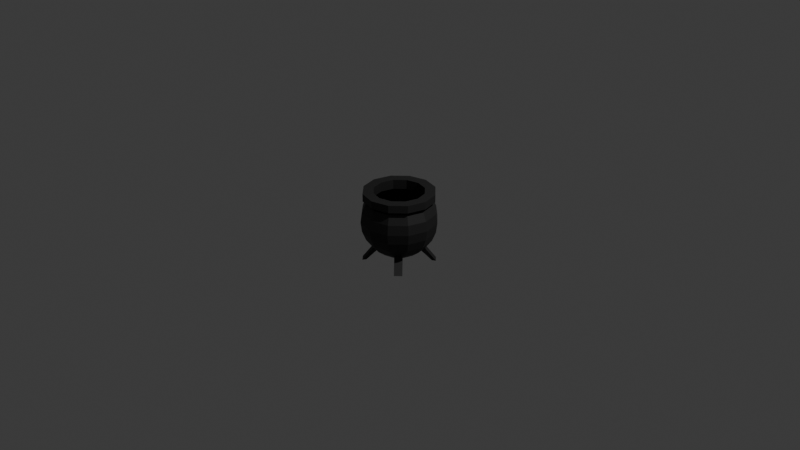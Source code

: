 # Source: cauldron.blend  (saved by Blender 5.1.30; exported with 4.5.12 LTS)
import bpy
from mathutils import Matrix  # noqa: F401  (used for matrix-valued properties, if any)

bpy.ops.wm.read_factory_settings(use_empty=True)
scene = bpy.context.scene
scene.name = 'Scene'

# ---- collections
col_collection = bpy.data.collections.new('Collection'); scene.collection.children.link(col_collection)

# ---- materials (node trees are filled in below, after node groups)
mat_material_001 = bpy.data.materials.new('Material.001')

# ---- material node trees
mat_material_001.use_nodes = True; mat_material_001.node_tree.nodes.clear()
_N = mat_material_001.node_tree.nodes; _L = mat_material_001.node_tree.links
n0 = _N.new('ShaderNodeBsdfPrincipled'); n0.name = 'Principled BSDF'; n0.location = (-200, 100)
n0.inputs[0].default_value = (0.05127, 0.05127, 0.05127, 1.0)
n0.inputs[1].default_value = 0.7768
n0.inputs[2].default_value = 0.6696
n1 = _N.new('ShaderNodeOutputMaterial'); n1.name = 'Material Output'; n1.location = (200, 100)
_L.new(n0.outputs[0], n1.inputs[0])
n1.is_active_output = True

# ---- world
world_world = bpy.data.worlds.new('World'); scene.world = world_world
world_world.use_nodes = True; world_world.node_tree.nodes.clear()
_N = world_world.node_tree.nodes; _L = world_world.node_tree.links
n0 = _N.new('ShaderNodeOutputWorld'); n0.name = 'World Output'; n0.location = (200, 100)
n1 = _N.new('ShaderNodeBackground'); n1.name = 'Background'; n1.location = (-200, 100)
n1.inputs[0].default_value = (0.05088, 0.05088, 0.05088, 1.0)
_L.new(n1.outputs[0], n0.inputs[0])
n0.is_active_output = True
world_world.color = (0.05088, 0.05088, 0.05088)
world_world.sun_shadow_jitter_overblur = 0.0

# ---- cameras
cam_camera = bpy.data.cameras.new('Camera')
cam_camera.clip_end = 100.0
cam_camera.ortho_scale = 7.314

# ---- lights
light_light = bpy.data.lights.new('Light', 'POINT')
light_light.energy = 1000.0
light_light.shadow_soft_size = 0.1

# ---- meshes
me_sphere = bpy.data.meshes.new('Sphere')
me_sphere.from_pydata([(3.725e-08, 0.2828, 0.3152), (0.0, 0.3464, 0.2), (0.0, 0.3864, 0.1035), (0.0, 0.4, 0.0), (0.0, 0.3864, -0.1035), (0.0, 0.3464, -0.2), (0.0, 0.1035, -0.3864), (0.0, 0.0, -0.4), (-0.1414, 0.2449, 0.3152), (0.1414, 0.2449, 0.2341), (0.1732, 0.3, 0.2), (0.1932, 0.3346, 0.1035), (0.2, 0.3464, 0.0), (0.1932, 0.3346, -0.1035), (0.1732, 0.3, -0.2), (0.1494, 0.2093, -0.2984), (0.1282, 0.1727, -0.3309), (0.05176, 0.08966, -0.3864), (-0.2449, 0.1414, 0.3152), (0.2449, 0.1414, 0.2341), (0.3, 0.1732, 0.2), (0.3346, 0.1932, 0.1035), (0.3464, 0.2, 0.0), (0.3346, 0.1932, -0.1035), (0.3, 0.1732, -0.2), (0.2093, 0.1494, -0.2984), (0.1727, 0.1282, -0.3309), (0.08966, 0.05176, -0.3864), (-0.2828, 3.725e-08, 0.3152), (0.2828, -1.49e-08, 0.2341), (0.3464, -1.49e-08, 0.2), (0.3864, 0.0, 0.1035), (0.4, -1.49e-08, 0.0), (0.3864, 0.0, -0.1035), (0.3464, -1.49e-08, -0.2), (0.2828, -1.49e-08, -0.2828), (0.2, -7.451e-09, -0.3464), (0.1035, -3.725e-09, -0.3864), (-0.2449, -0.1414, 0.3152), (0.2449, -0.1414, 0.2341), (0.3, -0.1732, 0.2), (0.3346, -0.1932, 0.1035), (0.3464, -0.2, 0.0), (0.3346, -0.1932, -0.1035), (0.3, -0.1732, -0.2), (0.2093, -0.1494, -0.2984), (0.1727, -0.1282, -0.3309), (0.08966, -0.05176, -0.3864), (-0.1414, -0.2449, 0.3152), (0.1414, -0.2449, 0.2341), (0.1732, -0.3, 0.2), (0.1932, -0.3346, 0.1035), (0.2, -0.3464, 0.0), (0.1932, -0.3346, -0.1035), (0.1732, -0.3, -0.2), (0.1494, -0.2093, -0.2984), (0.1282, -0.1727, -0.3309), (0.05176, -0.08966, -0.3864), (-2.98e-08, -0.2828, 0.3152), (-2.98e-08, -0.2828, 0.2341), (-2.98e-08, -0.3464, 0.2), (0.0, -0.3864, 0.1035), (-2.98e-08, -0.4, 0.0), (0.0, -0.3864, -0.1035), (-2.98e-08, -0.3464, -0.2), (-2.98e-08, -0.2828, -0.2828), (-1.49e-08, -0.2, -0.3464), (-3.725e-09, -0.1035, -0.3864), (0.1414, -0.2449, 0.3152), (-0.1414, -0.2449, 0.2341), (-0.1732, -0.3, 0.2), (-0.1932, -0.3346, 0.1035), (-0.2, -0.3464, 0.0), (-0.1932, -0.3346, -0.1035), (-0.1732, -0.3, -0.2), (-0.1494, -0.2093, -0.2984), (-0.1282, -0.1727, -0.3309), (-0.05176, -0.08966, -0.3864), (0.2449, -0.1414, 0.3152), (-0.2449, -0.1414, 0.2341), (-0.3, -0.1732, 0.2), (-0.3346, -0.1932, 0.1035), (-0.3464, -0.2, 0.0), (-0.3346, -0.1932, -0.1035), (-0.3, -0.1732, -0.2), (-0.2093, -0.1494, -0.2984), (-0.1727, -0.1282, -0.3309), (-0.08966, -0.05176, -0.3864), (0.2828, -1.49e-08, 0.3152), (-0.2828, 3.725e-08, 0.2341), (-0.3464, 4.47e-08, 0.2), (-0.3864, 0.0, 0.1035), (-0.4, 4.47e-08, 0.0), (-0.3864, 0.0, -0.1035), (-0.3464, 4.47e-08, -0.2), (-0.2828, 3.725e-08, -0.2828), (-0.2, 2.235e-08, -0.3464), (-0.1035, 7.451e-09, -0.3864), (0.2449, 0.1414, 0.3152), (-0.2449, 0.1414, 0.2341), (-0.3, 0.1732, 0.2), (-0.3346, 0.1932, 0.1035), (-0.3464, 0.2, 0.0), (-0.3346, 0.1932, -0.1035), (-0.3, 0.1732, -0.2), (-0.2093, 0.1494, -0.2984), (-0.1727, 0.1282, -0.3309), (-0.08966, 0.05176, -0.3864), (0.1414, 0.2449, 0.3152), (-0.1414, 0.2449, 0.2341), (-0.1732, 0.3, 0.2), (-0.1932, 0.3346, 0.1035), (-0.2, 0.3464, 0.0), (-0.1932, 0.3346, -0.1035), (-0.1732, 0.3, -0.2), (-0.1494, 0.2093, -0.2984), (-0.1282, 0.1727, -0.3309), (-0.05176, 0.08966, -0.3864), (3.725e-08, 0.2828, 0.2341), (3.725e-08, 0.2828, -0.2828), (2.98e-08, 0.2, -0.3464), (9.788e-10, 0.3246, 0.1846), (9.788e-10, 0.3621, 0.09421), (9.788e-10, 0.3749, -0.00281), (9.788e-10, 0.3621, -0.09983), (9.788e-10, 0.3246, -0.1902), (9.788e-10, 0.09702, -0.3649), (9.788e-10, -7.738e-11, -0.3777), (-0.1325, 0.2296, 0.3152), (0.1325, 0.2296, 0.2135), (0.1623, 0.2812, 0.1846), (0.181, 0.3136, 0.09421), (0.1874, 0.3246, -0.00281), (0.181, 0.3136, -0.09983), (0.1623, 0.2812, -0.1902), (0.1325, 0.2296, -0.2679), (0.09372, 0.1623, -0.3275), (0.04851, 0.08402, -0.3649), (0.2296, 0.1325, 0.2135), (0.2812, 0.1623, 0.1846), (0.3136, 0.181, 0.09421), (0.3246, 0.1874, -0.00281), (0.3136, 0.181, -0.09983), (0.2812, 0.1623, -0.1902), (0.2296, 0.1325, -0.2679), (0.1623, 0.09372, -0.3275), (0.08402, 0.04851, -0.3649), (-0.2651, 3.483e-08, 0.3152), (0.2651, -1.404e-08, 0.2135), (0.3246, -1.404e-08, 0.1846), (0.3621, -7.738e-11, 0.09421), (0.3749, -1.404e-08, -0.00281), (0.3621, -7.738e-11, -0.09983), (0.3246, -1.404e-08, -0.1902), (0.2651, -1.404e-08, -0.2679), (0.1874, -7.06e-09, -0.3275), (0.09702, -3.569e-09, -0.3649), (-0.2296, -0.1325, 0.3152), (0.2296, -0.1325, 0.2135), (0.2812, -0.1623, 0.1846), (0.3136, -0.181, 0.09421), (0.3246, -0.1874, -0.00281), (0.3136, -0.181, -0.09983), (0.2812, -0.1623, -0.1902), (0.2296, -0.1325, -0.2679), (0.1623, -0.09372, -0.3275), (0.08402, -0.04851, -0.3649), (0.1325, -0.2296, 0.2135), (0.1623, -0.2812, 0.1846), (0.181, -0.3136, 0.09421), (0.1874, -0.3246, -0.00281), (0.181, -0.3136, -0.09983), (0.1623, -0.2812, -0.1902), (0.1325, -0.2296, -0.2679), (0.09372, -0.1623, -0.3275), (0.04851, -0.08402, -0.3649), (-2.695e-08, -0.2651, 0.2135), (-2.695e-08, -0.3246, 0.1846), (9.788e-10, -0.3621, 0.09421), (-2.695e-08, -0.3749, -0.00281), (9.788e-10, -0.3621, -0.09983), (-2.695e-08, -0.3246, -0.1902), (-2.695e-08, -0.2651, -0.2679), (-1.299e-08, -0.1874, -0.3275), (-2.512e-09, -0.09702, -0.3649), (-0.1325, -0.2296, 0.2135), (-0.1623, -0.2812, 0.1846), (-0.181, -0.3136, 0.09421), (-0.1874, -0.3246, -0.00281), (-0.181, -0.3136, -0.09983), (-0.1623, -0.2812, -0.1902), (-0.1325, -0.2296, -0.2679), (-0.09372, -0.1623, -0.3275), (-0.04851, -0.08402, -0.3649), (-0.2296, -0.1325, 0.2135), (-0.2812, -0.1623, 0.1846), (-0.3136, -0.181, 0.09421), (-0.3246, -0.1874, -0.00281), (-0.3136, -0.181, -0.09983), (-0.2812, -0.1623, -0.1902), (-0.2296, -0.1325, -0.2679), (-0.1623, -0.09372, -0.3275), (-0.08402, -0.04851, -0.3649), (0.2651, -1.404e-08, 0.3152), (-0.2651, 3.483e-08, 0.2135), (-0.3246, 4.182e-08, 0.1846), (-0.3621, -7.738e-11, 0.09421), (-0.3749, 4.182e-08, -0.00281), (-0.3621, -7.738e-11, -0.09983), (-0.3246, 4.182e-08, -0.1902), (-0.2651, 3.483e-08, -0.2679), (-0.1874, 2.087e-08, -0.3275), (-0.09702, 6.905e-09, -0.3649), (-0.2296, 0.1325, 0.2135), (-0.2812, 0.1623, 0.1846), (-0.3136, 0.181, 0.09421), (-0.3246, 0.1874, -0.00281), (-0.3136, 0.181, -0.09983), (-0.2812, 0.1623, -0.1902), (-0.2296, 0.1325, -0.2679), (-0.1623, 0.09372, -0.3275), (-0.08402, 0.04851, -0.3649), (-0.1325, 0.2296, 0.2135), (-0.1623, 0.2812, 0.1846), (-0.181, 0.3136, 0.09421), (-0.1874, 0.3246, -0.00281), (-0.181, 0.3136, -0.09983), (-0.1623, 0.2812, -0.1902), (-0.1325, 0.2296, -0.2679), (-0.09372, 0.1623, -0.3275), (-0.04851, 0.08402, -0.3649), (3.589e-08, 0.2651, 0.2135), (3.589e-08, 0.2651, -0.2679), (2.891e-08, 0.1874, -0.3275), (3.725e-08, 0.2828, 0.3152), (-0.1414, 0.2449, 0.3152), (-0.2449, 0.1414, 0.3152), (-0.2828, 3.725e-08, 0.3152), (-0.2449, -0.1414, 0.3152), (-0.1414, -0.2449, 0.3152), (-2.98e-08, -0.2828, 0.3152), (0.1414, -0.2449, 0.3152), (0.2449, -0.1414, 0.3152), (0.2828, -1.49e-08, 0.3152), (0.2449, 0.1414, 0.3152), (0.1414, 0.2449, 0.3152), (3.543e-08, 0.2652, 0.3152), (-0.2296, 0.1326, 0.3152), (-0.1326, -0.2296, 0.3152), (-2.744e-08, -0.2652, 0.3152), (0.1326, -0.2296, 0.3152), (0.2296, -0.1326, 0.3152), (0.2296, 0.1326, 0.3152), (0.1326, 0.2296, 0.3152), (-0.2449, 0.1414, -0.2828), (-0.1732, 0.1, -0.3464), (-0.1414, 0.2449, -0.2828), (-0.1, 0.1732, -0.3464), (0.1414, 0.2449, -0.2828), (0.1, 0.1732, -0.3464), (0.2449, 0.1414, -0.2828), (0.1732, 0.1, -0.3464), (0.2449, -0.1414, -0.2828), (0.1732, -0.1, -0.3464), (0.1414, -0.2449, -0.2828), (0.1, -0.1732, -0.3464), (-0.1414, -0.2449, -0.2828), (-0.1, -0.1732, -0.3464), (-0.2449, -0.1414, -0.2828), (-0.1732, -0.1, -0.3464), (-0.2093, 0.1494, -0.2984), (-0.1727, 0.1282, -0.3309), (-0.1494, 0.2093, -0.2984), (-0.1282, 0.1727, -0.3309), (-0.2093, 0.1494, -0.2984), (-0.1727, 0.1282, -0.3309), (-0.1494, 0.2093, -0.2984), (-0.1282, 0.1727, -0.3309), (-0.2973, 0.2373, -0.455), (-0.2607, 0.2162, -0.455), (-0.2373, 0.2973, -0.455), (-0.2162, 0.2607, -0.455), (0.2373, 0.2973, -0.455), (0.2162, 0.2607, -0.455), (0.2973, 0.2373, -0.455), (0.2607, 0.2162, -0.455), (-0.2373, -0.2973, -0.455), (-0.2162, -0.2607, -0.455), (-0.2973, -0.2373, -0.455), (-0.2607, -0.2162, -0.455), (0.2973, -0.2373, -0.455), (0.2607, -0.2162, -0.455), (0.2373, -0.2973, -0.455), (0.2162, -0.2607, -0.455), (4.656e-08, 0.375, 0.3152), (-0.1875, 0.3247, 0.3152), (-0.3247, 0.1875, 0.3152), (-0.375, 4.534e-08, 0.3152), (-0.3247, -0.1875, 0.3152), (-0.1875, -0.3247, 0.3152), (-4.234e-08, -0.375, 0.3152), (0.1875, -0.3247, 0.3152), (0.3247, -0.1875, 0.3152), (0.375, -2.38e-08, 0.3152), (0.3247, 0.1875, 0.3152), (0.1875, 0.3247, 0.3152), (4.656e-08, 0.375, 0.2341), (-0.1875, 0.3247, 0.2341), (-0.3247, 0.1875, 0.2341), (-0.375, 4.534e-08, 0.2341), (-0.3247, -0.1875, 0.2341), (-0.1875, -0.3247, 0.2341), (-4.234e-08, -0.375, 0.2341), (0.1875, -0.3247, 0.2341), (0.3247, -0.1875, 0.2341), (0.375, -2.38e-08, 0.2341), (0.3247, 0.1875, 0.2341), (0.1875, 0.3247, 0.2341)], [], [(3, 2, 11, 12), (59, 49, 68, 58), (120, 119, 258, 259), (4, 3, 12, 13), (1, 118, 9, 10), (6, 120, 259, 17), (5, 4, 13, 14), (2, 1, 10, 11), (7, 6, 17), (119, 5, 14, 258), (17, 259, 261, 27), (14, 13, 23, 24), (11, 10, 20, 21), (7, 17, 27), (258, 14, 24, 260), (12, 11, 21, 22), (89, 79, 38, 28), (15, 25, 284, 282), (13, 12, 22, 23), (10, 9, 19, 20), (79, 69, 48, 38), (261, 260, 35, 36), (23, 22, 32, 33), (20, 19, 29, 30), (27, 261, 36, 37), (24, 23, 33, 34), (21, 20, 30, 31), (7, 27, 37), (260, 24, 34, 35), (22, 21, 31, 32), (7, 37, 47), (35, 34, 44, 262), (32, 31, 41, 42), (99, 89, 28, 18), (36, 35, 262, 263), (33, 32, 42, 43), (30, 29, 39, 40), (37, 36, 263, 47), (34, 33, 43, 44), (31, 30, 40, 41), (40, 39, 49, 50), (47, 263, 265, 57), (44, 43, 53, 54), (41, 40, 50, 51), (7, 47, 57), (262, 44, 54, 264), (42, 41, 51, 52), (49, 39, 78, 68), (56, 46, 291, 293), (43, 42, 52, 53), (109, 99, 18, 8), (265, 264, 65, 66), (53, 52, 62, 63), (50, 49, 59, 60), (57, 265, 66, 67), (54, 53, 63, 64), (51, 50, 60, 61), (7, 57, 67), (264, 54, 64, 65), (52, 51, 61, 62), (61, 60, 70, 71), (7, 67, 77), (65, 64, 74, 266), (62, 61, 71, 72), (39, 29, 88, 78), (66, 65, 266, 267), (63, 62, 72, 73), (60, 59, 69, 70), (67, 66, 267, 77), (64, 63, 73, 74), (70, 69, 79, 80), (77, 267, 269, 87), (74, 73, 83, 84), (71, 70, 80, 81), (7, 77, 87), (266, 74, 84, 268), (72, 71, 81, 82), (29, 19, 98, 88), (86, 76, 287, 289), (73, 72, 82, 83), (82, 81, 91, 92), (9, 118, 0, 108), (269, 268, 95, 96), (83, 82, 92, 93), (80, 79, 89, 90), (87, 269, 96, 97), (84, 83, 93, 94), (81, 80, 90, 91), (7, 87, 97), (268, 84, 94, 95), (91, 90, 100, 101), (7, 97, 107), (95, 94, 104, 254), (92, 91, 101, 102), (118, 109, 8, 0), (96, 95, 254, 255), (93, 92, 102, 103), (90, 89, 99, 100), (97, 96, 255, 107), (94, 93, 103, 104), (103, 102, 112, 113), (100, 99, 109, 110), (107, 255, 257, 117), (104, 103, 113, 114), (101, 100, 110, 111), (7, 107, 117), (254, 104, 114, 256), (102, 101, 111, 112), (19, 9, 108, 98), (115, 116, 273, 272), (112, 111, 2, 3), (69, 59, 58, 48), (257, 256, 119, 120), (113, 112, 3, 4), (110, 109, 118, 1), (117, 257, 120, 6), (114, 113, 4, 5), (111, 110, 1, 2), (7, 117, 6), (256, 114, 5, 119), (123, 122, 131, 132), (204, 194, 157, 147), (233, 232, 135, 136), (124, 123, 132, 133), (121, 231, 129, 130), (126, 233, 136, 137), (125, 124, 133, 134), (122, 121, 130, 131), (127, 126, 137), (232, 125, 134, 135), (137, 136, 145, 146), (134, 133, 142, 143), (131, 130, 139, 140), (127, 137, 146), (135, 134, 143, 144), (132, 131, 140, 141), (129, 231, 246, 253), (136, 135, 144, 145), (133, 132, 141, 142), (130, 129, 138, 139), (194, 185, 248, 157), (145, 144, 154, 155), (142, 141, 151, 152), (139, 138, 148, 149), (146, 145, 155, 156), (143, 142, 152, 153), (140, 139, 149, 150), (127, 146, 156), (144, 143, 153, 154), (141, 140, 150, 151), (127, 156, 166), (154, 153, 163, 164), (151, 150, 160, 161), (158, 148, 203, 251), (155, 154, 164, 165), (152, 151, 161, 162), (149, 148, 158, 159), (156, 155, 165, 166), (153, 152, 162, 163), (150, 149, 159, 160), (159, 158, 167, 168), (166, 165, 174, 175), (163, 162, 171, 172), (160, 159, 168, 169), (127, 166, 175), (164, 163, 172, 173), (161, 160, 169, 170), (138, 129, 253, 252), (165, 164, 173, 174), (162, 161, 170, 171), (185, 176, 249, 248), (174, 173, 182, 183), (171, 170, 179, 180), (168, 167, 176, 177), (175, 174, 183, 184), (172, 171, 180, 181), (169, 168, 177, 178), (127, 175, 184), (173, 172, 181, 182), (170, 169, 178, 179), (178, 177, 186, 187), (127, 184, 193), (182, 181, 190, 191), (179, 178, 187, 188), (148, 138, 252, 203), (183, 182, 191, 192), (180, 179, 188, 189), (177, 176, 185, 186), (184, 183, 192, 193), (181, 180, 189, 190), (186, 185, 194, 195), (193, 192, 201, 202), (190, 189, 198, 199), (187, 186, 195, 196), (127, 193, 202), (191, 190, 199, 200), (188, 187, 196, 197), (231, 222, 128, 246), (192, 191, 200, 201), (189, 188, 197, 198), (197, 196, 206, 207), (167, 158, 251, 250), (201, 200, 210, 211), (198, 197, 207, 208), (195, 194, 204, 205), (202, 201, 211, 212), (199, 198, 208, 209), (196, 195, 205, 206), (127, 202, 212), (200, 199, 209, 210), (206, 205, 214, 215), (127, 212, 221), (210, 209, 218, 219), (207, 206, 215, 216), (222, 213, 247, 128), (211, 210, 219, 220), (208, 207, 216, 217), (205, 204, 213, 214), (212, 211, 220, 221), (209, 208, 217, 218), (217, 216, 225, 226), (214, 213, 222, 223), (221, 220, 229, 230), (218, 217, 226, 227), (215, 214, 223, 224), (127, 221, 230), (219, 218, 227, 228), (216, 215, 224, 225), (176, 167, 250, 249), (220, 219, 228, 229), (225, 224, 122, 123), (213, 204, 147, 247), (229, 228, 232, 233), (226, 225, 123, 124), (223, 222, 231, 121), (230, 229, 233, 126), (227, 226, 124, 125), (224, 223, 121, 122), (127, 230, 126), (228, 227, 125, 232), (68, 78, 242, 241), (88, 98, 244, 243), (18, 28, 237, 236), (8, 18, 236, 235), (48, 58, 240, 239), (98, 108, 245, 244), (38, 48, 239, 238), (78, 88, 243, 242), (0, 8, 235, 234), (108, 0, 234, 245), (28, 38, 238, 237), (58, 68, 241, 240), (235, 236, 247, 128), (240, 241, 250, 249), (245, 234, 246, 253), (237, 238, 157, 147), (243, 244, 252, 203), (239, 240, 249, 248), (234, 235, 128, 246), (241, 242, 251, 250), (236, 237, 147, 247), (244, 245, 253, 252), (238, 239, 248, 157), (242, 243, 203, 251), (105, 106, 255, 254), (116, 115, 256, 257), (106, 116, 257, 255), (115, 105, 254, 256), (15, 16, 259, 258), (26, 25, 260, 261), (16, 26, 261, 259), (25, 15, 258, 260), (45, 46, 263, 262), (56, 55, 264, 265), (46, 56, 265, 263), (55, 45, 262, 264), (75, 76, 267, 266), (86, 85, 268, 269), (76, 86, 269, 267), (85, 75, 266, 268), (273, 271, 275, 277), (116, 106, 271, 273), (106, 105, 270, 271), (105, 115, 272, 270), (274, 276, 280, 278), (271, 270, 274, 275), (270, 272, 276, 274), (272, 273, 277, 276), (279, 278, 280, 281), (276, 277, 281, 280), (277, 275, 279, 281), (275, 274, 278, 279), (283, 282, 284, 285), (25, 26, 285, 284), (26, 16, 283, 285), (16, 15, 282, 283), (287, 286, 288, 289), (76, 75, 286, 287), (75, 85, 288, 286), (85, 86, 289, 288), (291, 290, 292, 293), (46, 45, 290, 291), (45, 55, 292, 290), (55, 56, 293, 292), (234, 245, 305, 294), (238, 237, 297, 298), (244, 243, 303, 304), (240, 239, 299, 300), (235, 234, 294, 295), (242, 241, 301, 302), (237, 236, 296, 297), (245, 244, 304, 305), (239, 238, 298, 299), (243, 242, 302, 303), (236, 235, 295, 296), (241, 240, 300, 301), (300, 299, 311, 312), (295, 294, 306, 307), (302, 301, 313, 314), (297, 296, 308, 309), (305, 304, 316, 317), (299, 298, 310, 311), (303, 302, 314, 315), (296, 295, 307, 308), (301, 300, 312, 313), (294, 305, 317, 306), (298, 297, 309, 310), (304, 303, 315, 316), (316, 315, 29, 19), (315, 314, 39, 29), (314, 313, 49, 39), (313, 312, 59, 49), (312, 311, 69, 59), (311, 310, 79, 69), (310, 309, 89, 79), (309, 308, 99, 89), (308, 307, 109, 99), (307, 306, 118, 109), (306, 317, 9, 118), (317, 316, 19, 9)])
_uv = me_sphere.uv_layers.new(name='UVMap')
_uv.uv.foreach_set('vector', [0.75, 0.5, 0.75, 0.5833, 0.6667, 0.5833, 0.6667, 0.5, 0.25, 0.75, 0.3333, 0.75, 0.3333, 0.75, 0.25, 0.75, 0.75, 0.1667, 0.75, 0.25, 0.6667, 0.25, 0.6667, 0.1667, 0.75, 0.4167, 0.75, 0.5, 0.6667, 0.5, 0.6667, 0.4167, 0.75, 0.6667, 0.75, 0.75, 0.6667, 0.75, 0.6667, 0.6667, 0.75, 0.08333, 0.75, 0.1667, 0.6667, 0.1667, 0.6667, 0.08333, 0.75, 0.3333, 0.75, 0.4167, 0.6667, 0.4167, 0.6667, 0.3333, 0.75, 0.5833, 0.75, 0.6667, 0.6667, 0.6667, 0.6667, 0.5833, 0.7083, 0.0, 0.75, 0.08333, 0.6667, 0.08333, 0.75, 0.25, 0.75, 0.3333, 0.6667, 0.3333, 0.6667, 0.25, 0.6667, 0.08333, 0.6667, 0.1667, 0.5833, 0.1667, 0.5833, 0.08333, 0.6667, 0.3333, 0.6667, 0.4167, 0.5833, 0.4167, 0.5833, 0.3333, 0.6667, 0.5833, 0.6667, 0.6667, 0.5833, 0.6667, 0.5833, 0.5833, 0.625, 0.0, 0.6667, 0.08333, 0.5833, 0.08333, 0.6667, 0.25, 0.6667, 0.3333, 0.5833, 0.3333, 0.5833, 0.25, 0.6667, 0.5, 0.6667, 0.5833, 0.5833, 0.5833, 0.5833, 0.5, 0.0, 0.75, 0.08333, 0.75, 0.08333, 0.75, 0.0, 0.75, 0.6508, 0.2296, 0.5992, 0.2296, 0.5992, 0.2296, 0.6508, 0.2296, 0.6667, 0.4167, 0.6667, 0.5, 0.5833, 0.5, 0.5833, 0.4167, 0.6667, 0.6667, 0.6667, 0.75, 0.5833, 0.75, 0.5833, 0.6667, 0.08333, 0.75, 0.1667, 0.75, 0.1667, 0.75, 0.08333, 0.75, 0.5833, 0.1667, 0.5833, 0.25, 0.5, 0.25, 0.5, 0.1667, 0.5833, 0.4167, 0.5833, 0.5, 0.5, 0.5, 0.5, 0.4167, 0.5833, 0.6667, 0.5833, 0.75, 0.5, 0.75, 0.5, 0.6667, 0.5833, 0.08333, 0.5833, 0.1667, 0.5, 0.1667, 0.5, 0.08333, 0.5833, 0.3333, 0.5833, 0.4167, 0.5, 0.4167, 0.5, 0.3333, 0.5833, 0.5833, 0.5833, 0.6667, 0.5, 0.6667, 0.5, 0.5833, 0.5417, 0.0, 0.5833, 0.08333, 0.5, 0.08333, 0.5833, 0.25, 0.5833, 0.3333, 0.5, 0.3333, 0.5, 0.25, 0.5833, 0.5, 0.5833, 0.5833, 0.5, 0.5833, 0.5, 0.5, 0.4583, 0.0, 0.5, 0.08333, 0.4167, 0.08333, 0.5, 0.25, 0.5, 0.3333, 0.4167, 0.3333, 0.4167, 0.25, 0.5, 0.5, 0.5, 0.5833, 0.4167, 0.5833, 0.4167, 0.5, 0.9167, 0.75, 1.0, 0.75, 1.0, 0.75, 0.9167, 0.75, 0.5, 0.1667, 0.5, 0.25, 0.4167, 0.25, 0.4167, 0.1667, 0.5, 0.4167, 0.5, 0.5, 0.4167, 0.5, 0.4167, 0.4167, 0.5, 0.6667, 0.5, 0.75, 0.4167, 0.75, 0.4167, 0.6667, 0.5, 0.08333, 0.5, 0.1667, 0.4167, 0.1667, 0.4167, 0.08333, 0.5, 0.3333, 0.5, 0.4167, 0.4167, 0.4167, 0.4167, 0.3333, 0.5, 0.5833, 0.5, 0.6667, 0.4167, 0.6667, 0.4167, 0.5833, 0.4167, 0.6667, 0.4167, 0.75, 0.3333, 0.75, 0.3333, 0.6667, 0.4167, 0.08333, 0.4167, 0.1667, 0.3333, 0.1667, 0.3333, 0.08333, 0.4167, 0.3333, 0.4167, 0.4167, 0.3333, 0.4167, 0.3333, 0.3333, 0.4167, 0.5833, 0.4167, 0.6667, 0.3333, 0.6667, 0.3333, 0.5833, 0.375, 0.0, 0.4167, 0.08333, 0.3333, 0.08333, 0.4167, 0.25, 0.4167, 0.3333, 0.3333, 0.3333, 0.3333, 0.25, 0.4167, 0.5, 0.4167, 0.5833, 0.3333, 0.5833, 0.3333, 0.5, 0.3333, 0.75, 0.4167, 0.75, 0.4167, 0.75, 0.3333, 0.75, 0.3515, 0.1871, 0.3985, 0.1871, 0.3985, 0.1871, 0.3515, 0.1871, 0.4167, 0.4167, 0.4167, 0.5, 0.3333, 0.5, 0.3333, 0.4167, 0.8333, 0.75, 0.9167, 0.75, 0.9167, 0.75, 0.8333, 0.75, 0.3333, 0.1667, 0.3333, 0.25, 0.25, 0.25, 0.25, 0.1667, 0.3333, 0.4167, 0.3333, 0.5, 0.25, 0.5, 0.25, 0.4167, 0.3333, 0.6667, 0.3333, 0.75, 0.25, 0.75, 0.25, 0.6667, 0.3333, 0.08333, 0.3333, 0.1667, 0.25, 0.1667, 0.25, 0.08333, 0.3333, 0.3333, 0.3333, 0.4167, 0.25, 0.4167, 0.25, 0.3333, 0.3333, 0.5833, 0.3333, 0.6667, 0.25, 0.6667, 0.25, 0.5833, 0.2917, 0.0, 0.3333, 0.08333, 0.25, 0.08333, 0.3333, 0.25, 0.3333, 0.3333, 0.25, 0.3333, 0.25, 0.25, 0.3333, 0.5, 0.3333, 0.5833, 0.25, 0.5833, 0.25, 0.5, 0.25, 0.5833, 0.25, 0.6667, 0.1667, 0.6667, 0.1667, 0.5833, 0.2083, 0.0, 0.25, 0.08333, 0.1667, 0.08333, 0.25, 0.25, 0.25, 0.3333, 0.1667, 0.3333, 0.1667, 0.25, 0.25, 0.5, 0.25, 0.5833, 0.1667, 0.5833, 0.1667, 0.5, 0.4167, 0.75, 0.5, 0.75, 0.5, 0.75, 0.4167, 0.75, 0.25, 0.1667, 0.25, 0.25, 0.1667, 0.25, 0.1667, 0.1667, 0.25, 0.4167, 0.25, 0.5, 0.1667, 0.5, 0.1667, 0.4167, 0.25, 0.6667, 0.25, 0.75, 0.1667, 0.75, 0.1667, 0.6667, 0.25, 0.08333, 0.25, 0.1667, 0.1667, 0.1667, 0.1667, 0.08333, 0.25, 0.3333, 0.25, 0.4167, 0.1667, 0.4167, 0.1667, 0.3333, 0.1667, 0.6667, 0.1667, 0.75, 0.08333, 0.75, 0.08333, 0.6667, 0.1667, 0.08333, 0.1667, 0.1667, 0.08333, 0.1667, 0.08333, 0.08333, 0.1667, 0.3333, 0.1667, 0.4167, 0.08333, 0.4167, 0.08333, 0.3333, 0.1667, 0.5833, 0.1667, 0.6667, 0.08333, 0.6667, 0.08333, 0.5833, 0.125, 0.0, 0.1667, 0.08333, 0.08333, 0.08333, 0.1667, 0.25, 0.1667, 0.3333, 0.08333, 0.3333, 0.08333, 0.25, 0.1667, 0.5, 0.1667, 0.5833, 0.08333, 0.5833, 0.08333, 0.5, 0.5, 0.75, 0.5833, 0.75, 0.5833, 0.75, 0.5, 0.75, 0.1015, 0.1871, 0.1485, 0.1871, 0.1485, 0.1871, 0.1015, 0.1871, 0.1667, 0.4167, 0.1667, 0.5, 0.08333, 0.5, 0.08333, 0.4167, 0.08333, 0.5, 0.08333, 0.5833, 0.0, 0.5833, 0.0, 0.5, 0.6667, 0.75, 0.75, 0.75, 0.75, 0.75, 0.6667, 0.75, 0.08333, 0.1667, 0.08333, 0.25, 0.0, 0.25, 0.0, 0.1667, 0.08333, 0.4167, 0.08333, 0.5, 0.0, 0.5, 0.0, 0.4167, 0.08333, 0.6667, 0.08333, 0.75, 0.0, 0.75, 0.0, 0.6667, 0.08333, 0.08333, 0.08333, 0.1667, 0.0, 0.1667, 0.0, 0.08333, 0.08333, 0.3333, 0.08333, 0.4167, 0.0, 0.4167, 0.0, 0.3333, 0.08333, 0.5833, 0.08333, 0.6667, 0.0, 0.6667, 0.0, 0.5833, 0.04167, 0.0, 0.08333, 0.08333, 0.0, 0.08333, 0.08333, 0.25, 0.08333, 0.3333, 0.0, 0.3333, 0.0, 0.25, 1.0, 0.5833, 1.0, 0.6667, 0.9167, 0.6667, 0.9167, 0.5833, 0.9583, 0.0, 1.0, 0.08333, 0.9167, 0.08333, 1.0, 0.25, 1.0, 0.3333, 0.9167, 0.3333, 0.9167, 0.25, 1.0, 0.5, 1.0, 0.5833, 0.9167, 0.5833, 0.9167, 0.5, 0.75, 0.75, 0.8333, 0.75, 0.8333, 0.75, 0.75, 0.75, 1.0, 0.1667, 1.0, 0.25, 0.9167, 0.25, 0.9167, 0.1667, 1.0, 0.4167, 1.0, 0.5, 0.9167, 0.5, 0.9167, 0.4167, 1.0, 0.6667, 1.0, 0.75, 0.9167, 0.75, 0.9167, 0.6667, 1.0, 0.08333, 1.0, 0.1667, 0.9167, 0.1667, 0.9167, 0.08333, 1.0, 0.3333, 1.0, 0.4167, 0.9167, 0.4167, 0.9167, 0.3333, 0.9167, 0.4167, 0.9167, 0.5, 0.8333, 0.5, 0.8333, 0.4167, 0.9167, 0.6667, 0.9167, 0.75, 0.8333, 0.75, 0.8333, 0.6667, 0.9167, 0.08333, 0.9167, 0.1667, 0.8333, 0.1667, 0.8333, 0.08333, 0.9167, 0.3333, 0.9167, 0.4167, 0.8333, 0.4167, 0.8333, 0.3333, 0.9167, 0.5833, 0.9167, 0.6667, 0.8333, 0.6667, 0.8333, 0.5833, 0.875, 0.0, 0.9167, 0.08333, 0.8333, 0.08333, 0.9167, 0.25, 0.9167, 0.3333, 0.8333, 0.3333, 0.8333, 0.25, 0.9167, 0.5, 0.9167, 0.5833, 0.8333, 0.5833, 0.8333, 0.5, 0.5833, 0.75, 0.6667, 0.75, 0.6667, 0.75, 0.5833, 0.75, 0.8492, 0.2296, 0.8515, 0.1871, 0.8515, 0.1871, 0.8492, 0.2296, 0.8333, 0.5, 0.8333, 0.5833, 0.75, 0.5833, 0.75, 0.5, 0.1667, 0.75, 0.25, 0.75, 0.25, 0.75, 0.1667, 0.75, 0.8333, 0.1667, 0.8333, 0.25, 0.75, 0.25, 0.75, 0.1667, 0.8333, 0.4167, 0.8333, 0.5, 0.75, 0.5, 0.75, 0.4167, 0.8333, 0.6667, 0.8333, 0.75, 0.75, 0.75, 0.75, 0.6667, 0.8333, 0.08333, 0.8333, 0.1667, 0.75, 0.1667, 0.75, 0.08333, 0.8333, 0.3333, 0.8333, 0.4167, 0.75, 0.4167, 0.75, 0.3333, 0.8333, 0.5833, 0.8333, 0.6667, 0.75, 0.6667, 0.75, 0.5833, 0.7917, 0.0, 0.8333, 0.08333, 0.75, 0.08333, 0.8333, 0.25, 0.8333, 0.3333, 0.75, 0.3333, 0.75, 0.25, 0.75, 0.5, 0.75, 0.5833, 0.6667, 0.5833, 0.6667, 0.5, 0.0, 0.75, 0.08333, 0.75, 0.08333, 0.75, 0.0, 0.75, 0.75, 0.1667, 0.75, 0.25, 0.6667, 0.25, 0.6667, 0.1667, 0.75, 0.4167, 0.75, 0.5, 0.6667, 0.5, 0.6667, 0.4167, 0.75, 0.6667, 0.75, 0.75, 0.6667, 0.75, 0.6667, 0.6667, 0.75, 0.08333, 0.75, 0.1667, 0.6667, 0.1667, 0.6667, 0.08333, 0.75, 0.3333, 0.75, 0.4167, 0.6667, 0.4167, 0.6667, 0.3333, 0.75, 0.5833, 0.75, 0.6667, 0.6667, 0.6667, 0.6667, 0.5833, 0.7083, 0.0, 0.75, 0.08333, 0.6667, 0.08333, 0.75, 0.25, 0.75, 0.3333, 0.6667, 0.3333, 0.6667, 0.25, 0.6667, 0.08333, 0.6667, 0.1667, 0.5833, 0.1667, 0.5833, 0.08333, 0.6667, 0.3333, 0.6667, 0.4167, 0.5833, 0.4167, 0.5833, 0.3333, 0.6667, 0.5833, 0.6667, 0.6667, 0.5833, 0.6667, 0.5833, 0.5833, 0.625, 0.0, 0.6667, 0.08333, 0.5833, 0.08333, 0.6667, 0.25, 0.6667, 0.3333, 0.5833, 0.3333, 0.5833, 0.25, 0.6667, 0.5, 0.6667, 0.5833, 0.5833, 0.5833, 0.5833, 0.5, 0.6667, 0.75, 0.75, 0.75, 0.75, 0.75, 0.6667, 0.75, 0.6667, 0.1667, 0.6667, 0.25, 0.5833, 0.25, 0.5833, 0.1667, 0.6667, 0.4167, 0.6667, 0.5, 0.5833, 0.5, 0.5833, 0.4167, 0.6667, 0.6667, 0.6667, 0.75, 0.5833, 0.75, 0.5833, 0.6667, 0.08333, 0.75, 0.1667, 0.75, 0.1667, 0.75, 0.08333, 0.75, 0.5833, 0.1667, 0.5833, 0.25, 0.5, 0.25, 0.5, 0.1667, 0.5833, 0.4167, 0.5833, 0.5, 0.5, 0.5, 0.5, 0.4167, 0.5833, 0.6667, 0.5833, 0.75, 0.5, 0.75, 0.5, 0.6667, 0.5833, 0.08333, 0.5833, 0.1667, 0.5, 0.1667, 0.5, 0.08333, 0.5833, 0.3333, 0.5833, 0.4167, 0.5, 0.4167, 0.5, 0.3333, 0.5833, 0.5833, 0.5833, 0.6667, 0.5, 0.6667, 0.5, 0.5833, 0.5417, 0.0, 0.5833, 0.08333, 0.5, 0.08333, 0.5833, 0.25, 0.5833, 0.3333, 0.5, 0.3333, 0.5, 0.25, 0.5833, 0.5, 0.5833, 0.5833, 0.5, 0.5833, 0.5, 0.5, 0.4583, 0.0, 0.5, 0.08333, 0.4167, 0.08333, 0.5, 0.25, 0.5, 0.3333, 0.4167, 0.3333, 0.4167, 0.25, 0.5, 0.5, 0.5, 0.5833, 0.4167, 0.5833, 0.4167, 0.5, 0.4167, 0.75, 0.5, 0.75, 0.5, 0.75, 0.4167, 0.75, 0.5, 0.1667, 0.5, 0.25, 0.4167, 0.25, 0.4167, 0.1667, 0.5, 0.4167, 0.5, 0.5, 0.4167, 0.5, 0.4167, 0.4167, 0.5, 0.6667, 0.5, 0.75, 0.4167, 0.75, 0.4167, 0.6667, 0.5, 0.08333, 0.5, 0.1667, 0.4167, 0.1667, 0.4167, 0.08333, 0.5, 0.3333, 0.5, 0.4167, 0.4167, 0.4167, 0.4167, 0.3333, 0.5, 0.5833, 0.5, 0.6667, 0.4167, 0.6667, 0.4167, 0.5833, 0.4167, 0.6667, 0.4167, 0.75, 0.3333, 0.75, 0.3333, 0.6667, 0.4167, 0.08333, 0.4167, 0.1667, 0.3333, 0.1667, 0.3333, 0.08333, 0.4167, 0.3333, 0.4167, 0.4167, 0.3333, 0.4167, 0.3333, 0.3333, 0.4167, 0.5833, 0.4167, 0.6667, 0.3333, 0.6667, 0.3333, 0.5833, 0.375, 0.0, 0.4167, 0.08333, 0.3333, 0.08333, 0.4167, 0.25, 0.4167, 0.3333, 0.3333, 0.3333, 0.3333, 0.25, 0.4167, 0.5, 0.4167, 0.5833, 0.3333, 0.5833, 0.3333, 0.5, 0.5833, 0.75, 0.6667, 0.75, 0.6667, 0.75, 0.5833, 0.75, 0.4167, 0.1667, 0.4167, 0.25, 0.3333, 0.25, 0.3333, 0.1667, 0.4167, 0.4167, 0.4167, 0.5, 0.3333, 0.5, 0.3333, 0.4167, 0.1667, 0.75, 0.25, 0.75, 0.25, 0.75, 0.1667, 0.75, 0.3333, 0.1667, 0.3333, 0.25, 0.25, 0.25, 0.25, 0.1667, 0.3333, 0.4167, 0.3333, 0.5, 0.25, 0.5, 0.25, 0.4167, 0.3333, 0.6667, 0.3333, 0.75, 0.25, 0.75, 0.25, 0.6667, 0.3333, 0.08333, 0.3333, 0.1667, 0.25, 0.1667, 0.25, 0.08333, 0.3333, 0.3333, 0.3333, 0.4167, 0.25, 0.4167, 0.25, 0.3333, 0.3333, 0.5833, 0.3333, 0.6667, 0.25, 0.6667, 0.25, 0.5833, 0.2917, 0.0, 0.3333, 0.08333, 0.25, 0.08333, 0.3333, 0.25, 0.3333, 0.3333, 0.25, 0.3333, 0.25, 0.25, 0.3333, 0.5, 0.3333, 0.5833, 0.25, 0.5833, 0.25, 0.5, 0.25, 0.5833, 0.25, 0.6667, 0.1667, 0.6667, 0.1667, 0.5833, 0.2083, 0.0, 0.25, 0.08333, 0.1667, 0.08333, 0.25, 0.25, 0.25, 0.3333, 0.1667, 0.3333, 0.1667, 0.25, 0.25, 0.5, 0.25, 0.5833, 0.1667, 0.5833, 0.1667, 0.5, 0.5, 0.75, 0.5833, 0.75, 0.5833, 0.75, 0.5, 0.75, 0.25, 0.1667, 0.25, 0.25, 0.1667, 0.25, 0.1667, 0.1667, 0.25, 0.4167, 0.25, 0.5, 0.1667, 0.5, 0.1667, 0.4167, 0.25, 0.6667, 0.25, 0.75, 0.1667, 0.75, 0.1667, 0.6667, 0.25, 0.08333, 0.25, 0.1667, 0.1667, 0.1667, 0.1667, 0.08333, 0.25, 0.3333, 0.25, 0.4167, 0.1667, 0.4167, 0.1667, 0.3333, 0.1667, 0.6667, 0.1667, 0.75, 0.08333, 0.75, 0.08333, 0.6667, 0.1667, 0.08333, 0.1667, 0.1667, 0.08333, 0.1667, 0.08333, 0.08333, 0.1667, 0.3333, 0.1667, 0.4167, 0.08333, 0.4167, 0.08333, 0.3333, 0.1667, 0.5833, 0.1667, 0.6667, 0.08333, 0.6667, 0.08333, 0.5833, 0.125, 0.0, 0.1667, 0.08333, 0.08333, 0.08333, 0.1667, 0.25, 0.1667, 0.3333, 0.08333, 0.3333, 0.08333, 0.25, 0.1667, 0.5, 0.1667, 0.5833, 0.08333, 0.5833, 0.08333, 0.5, 0.75, 0.75, 0.8333, 0.75, 0.8333, 0.75, 0.75, 0.75, 0.1667, 0.1667, 0.1667, 0.25, 0.08333, 0.25, 0.08333, 0.1667, 0.1667, 0.4167, 0.1667, 0.5, 0.08333, 0.5, 0.08333, 0.4167, 0.08333, 0.5, 0.08333, 0.5833, 0.0, 0.5833, 0.0, 0.5, 0.3333, 0.75, 0.4167, 0.75, 0.4167, 0.75, 0.3333, 0.75, 0.08333, 0.1667, 0.08333, 0.25, 0.0, 0.25, 0.0, 0.1667, 0.08333, 0.4167, 0.08333, 0.5, 0.0, 0.5, 0.0, 0.4167, 0.08333, 0.6667, 0.08333, 0.75, 0.0, 0.75, 0.0, 0.6667, 0.08333, 0.08333, 0.08333, 0.1667, 0.0, 0.1667, 0.0, 0.08333, 0.08333, 0.3333, 0.08333, 0.4167, 0.0, 0.4167, 0.0, 0.3333, 0.08333, 0.5833, 0.08333, 0.6667, 0.0, 0.6667, 0.0, 0.5833, 0.04167, 0.0, 0.08333, 0.08333, 0.0, 0.08333, 0.08333, 0.25, 0.08333, 0.3333, 0.0, 0.3333, 0.0, 0.25, 1.0, 0.5833, 1.0, 0.6667, 0.9167, 0.6667, 0.9167, 0.5833, 0.9583, 0.0, 1.0, 0.08333, 0.9167, 0.08333, 1.0, 0.25, 1.0, 0.3333, 0.9167, 0.3333, 0.9167, 0.25, 1.0, 0.5, 1.0, 0.5833, 0.9167, 0.5833, 0.9167, 0.5, 0.8333, 0.75, 0.9167, 0.75, 0.9167, 0.75, 0.8333, 0.75, 1.0, 0.1667, 1.0, 0.25, 0.9167, 0.25, 0.9167, 0.1667, 1.0, 0.4167, 1.0, 0.5, 0.9167, 0.5, 0.9167, 0.4167, 1.0, 0.6667, 1.0, 0.75, 0.9167, 0.75, 0.9167, 0.6667, 1.0, 0.08333, 1.0, 0.1667, 0.9167, 0.1667, 0.9167, 0.08333, 1.0, 0.3333, 1.0, 0.4167, 0.9167, 0.4167, 0.9167, 0.3333, 0.9167, 0.4167, 0.9167, 0.5, 0.8333, 0.5, 0.8333, 0.4167, 0.9167, 0.6667, 0.9167, 0.75, 0.8333, 0.75, 0.8333, 0.6667, 0.9167, 0.08333, 0.9167, 0.1667, 0.8333, 0.1667, 0.8333, 0.08333, 0.9167, 0.3333, 0.9167, 0.4167, 0.8333, 0.4167, 0.8333, 0.3333, 0.9167, 0.5833, 0.9167, 0.6667, 0.8333, 0.6667, 0.8333, 0.5833, 0.875, 0.0, 0.9167, 0.08333, 0.8333, 0.08333, 0.9167, 0.25, 0.9167, 0.3333, 0.8333, 0.3333, 0.8333, 0.25, 0.9167, 0.5, 0.9167, 0.5833, 0.8333, 0.5833, 0.8333, 0.5, 0.25, 0.75, 0.3333, 0.75, 0.3333, 0.75, 0.25, 0.75, 0.9167, 0.1667, 0.9167, 0.25, 0.8333, 0.25, 0.8333, 0.1667, 0.8333, 0.5, 0.8333, 0.5833, 0.75, 0.5833, 0.75, 0.5, 0.9167, 0.75, 1.0, 0.75, 1.0, 0.75, 0.9167, 0.75, 0.8333, 0.1667, 0.8333, 0.25, 0.75, 0.25, 0.75, 0.1667, 0.8333, 0.4167, 0.8333, 0.5, 0.75, 0.5, 0.75, 0.4167, 0.8333, 0.6667, 0.8333, 0.75, 0.75, 0.75, 0.75, 0.6667, 0.8333, 0.08333, 0.8333, 0.1667, 0.75, 0.1667, 0.75, 0.08333, 0.8333, 0.3333, 0.8333, 0.4167, 0.75, 0.4167, 0.75, 0.3333, 0.8333, 0.5833, 0.8333, 0.6667, 0.75, 0.6667, 0.75, 0.5833, 0.7917, 0.0, 0.8333, 0.08333, 0.75, 0.08333, 0.8333, 0.25, 0.8333, 0.3333, 0.75, 0.3333, 0.75, 0.25, 0.3333, 0.75, 0.4167, 0.75, 0.4167, 0.75, 0.3333, 0.75, 0.5, 0.75, 0.5833, 0.75, 0.5833, 0.75, 0.5, 0.75, 0.9167, 0.75, 1.0, 0.75, 1.0, 0.75, 0.9167, 0.75, 0.8333, 0.75, 0.9167, 0.75, 0.9167, 0.75, 0.8333, 0.75, 0.1667, 0.75, 0.25, 0.75, 0.25, 0.75, 0.1667, 0.75, 0.5833, 0.75, 0.6667, 0.75, 0.6667, 0.75, 0.5833, 0.75, 0.08333, 0.75, 0.1667, 0.75, 0.1667, 0.75, 0.08333, 0.75, 0.4167, 0.75, 0.5, 0.75, 0.5, 0.75, 0.4167, 0.75, 0.75, 0.75, 0.8333, 0.75, 0.8333, 0.75, 0.75, 0.75, 0.6667, 0.75, 0.75, 0.75, 0.75, 0.75, 0.6667, 0.75, 0.0, 0.75, 0.08333, 0.75, 0.08333, 0.75, 0.0, 0.75, 0.25, 0.75, 0.3333, 0.75, 0.3333, 0.75, 0.25, 0.75, 0.8333, 0.75, 0.9167, 0.75, 0.9167, 0.75, 0.8333, 0.75, 0.25, 0.75, 0.3333, 0.75, 0.3333, 0.75, 0.25, 0.75, 0.6667, 0.75, 0.75, 0.75, 0.75, 0.75, 0.6667, 0.75, 0.0, 0.75, 0.08333, 0.75, 0.08333, 0.75, 0.0, 0.75, 0.5, 0.75, 0.5833, 0.75, 0.5833, 0.75, 0.5, 0.75, 0.1667, 0.75, 0.25, 0.75, 0.25, 0.75, 0.1667, 0.75, 0.75, 0.75, 0.8333, 0.75, 0.8333, 0.75, 0.75, 0.75, 0.3333, 0.75, 0.4167, 0.75, 0.4167, 0.75, 0.3333, 0.75, 0.9167, 0.75, 1.0, 0.75, 1.0, 0.75, 0.9167, 0.75, 0.5833, 0.75, 0.6667, 0.75, 0.6667, 0.75, 0.5833, 0.75, 0.08333, 0.75, 0.1667, 0.75, 0.1667, 0.75, 0.08333, 0.75, 0.4167, 0.75, 0.5, 0.75, 0.5, 0.75, 0.4167, 0.75, 0.9008, 0.2296, 0.8985, 0.1871, 0.9167, 0.1667, 0.9167, 0.25, 0.8515, 0.1871, 0.8492, 0.2296, 0.8333, 0.25, 0.8333, 0.1667, 0.8985, 0.1871, 0.8515, 0.1871, 0.8333, 0.1667, 0.9167, 0.1667, 0.8492, 0.2296, 0.9008, 0.2296, 0.9167, 0.25, 0.8333, 0.25, 0.6508, 0.2296, 0.6485, 0.1871, 0.6667, 0.1667, 0.6667, 0.25, 0.6015, 0.1871, 0.5992, 0.2296, 0.5833, 0.25, 0.5833, 0.1667, 0.6485, 0.1871, 0.6015, 0.1871, 0.5833, 0.1667, 0.6667, 0.1667, 0.5992, 0.2296, 0.6508, 0.2296, 0.6667, 0.25, 0.5833, 0.25, 0.4008, 0.2296, 0.3985, 0.1871, 0.4167, 0.1667, 0.4167, 0.25, 0.3515, 0.1871, 0.3492, 0.2296, 0.3333, 0.25, 0.3333, 0.1667, 0.3985, 0.1871, 0.3515, 0.1871, 0.3333, 0.1667, 0.4167, 0.1667, 0.3492, 0.2296, 0.4008, 0.2296, 0.4167, 0.25, 0.3333, 0.25, 0.1508, 0.2296, 0.1485, 0.1871, 0.1667, 0.1667, 0.1667, 0.25, 0.1015, 0.1871, 0.09918, 0.2296, 0.08333, 0.25, 0.08333, 0.1667, 0.1485, 0.1871, 0.1015, 0.1871, 0.08333, 0.1667, 0.1667, 0.1667, 0.09918, 0.2296, 0.1508, 0.2296, 0.1667, 0.25, 0.08333, 0.25, 0.8515, 0.1871, 0.8985, 0.1871, 0.8985, 0.1871, 0.8515, 0.1871, 0.8515, 0.1871, 0.8985, 0.1871, 0.8985, 0.1871, 0.8515, 0.1871, 0.8985, 0.1871, 0.9008, 0.2296, 0.9008, 0.2296, 0.8985, 0.1871, 0.9008, 0.2296, 0.8492, 0.2296, 0.8492, 0.2296, 0.9008, 0.2296, 0.9008, 0.2296, 0.8492, 0.2296, 0.8492, 0.2296, 0.9008, 0.2296, 0.8985, 0.1871, 0.9008, 0.2296, 0.9008, 0.2296, 0.8985, 0.1871, 0.9008, 0.2296, 0.8492, 0.2296, 0.8492, 0.2296, 0.9008, 0.2296, 0.8492, 0.2296, 0.8515, 0.1871, 0.8515, 0.1871, 0.8492, 0.2296, 0.8985, 0.1871, 0.9008, 0.2296, 0.8492, 0.2296, 0.8515, 0.1871, 0.8492, 0.2296, 0.8515, 0.1871, 0.8515, 0.1871, 0.8492, 0.2296, 0.8515, 0.1871, 0.8985, 0.1871, 0.8985, 0.1871, 0.8515, 0.1871, 0.8985, 0.1871, 0.9008, 0.2296, 0.9008, 0.2296, 0.8985, 0.1871, 0.6485, 0.1871, 0.6508, 0.2296, 0.5992, 0.2296, 0.6015, 0.1871, 0.5992, 0.2296, 0.6015, 0.1871, 0.6015, 0.1871, 0.5992, 0.2296, 0.6015, 0.1871, 0.6485, 0.1871, 0.6485, 0.1871, 0.6015, 0.1871, 0.6485, 0.1871, 0.6508, 0.2296, 0.6508, 0.2296, 0.6485, 0.1871, 0.1485, 0.1871, 0.1508, 0.2296, 0.09918, 0.2296, 0.1015, 0.1871, 0.1485, 0.1871, 0.1508, 0.2296, 0.1508, 0.2296, 0.1485, 0.1871, 0.1508, 0.2296, 0.09918, 0.2296, 0.09918, 0.2296, 0.1508, 0.2296, 0.09918, 0.2296, 0.1015, 0.1871, 0.1015, 0.1871, 0.09918, 0.2296, 0.3985, 0.1871, 0.4008, 0.2296, 0.3492, 0.2296, 0.3515, 0.1871, 0.3985, 0.1871, 0.4008, 0.2296, 0.4008, 0.2296, 0.3985, 0.1871, 0.4008, 0.2296, 0.3492, 0.2296, 0.3492, 0.2296, 0.4008, 0.2296, 0.3492, 0.2296, 0.3515, 0.1871, 0.3515, 0.1871, 0.3492, 0.2296, 0.75, 0.75, 0.6667, 0.75, 0.6667, 0.75, 0.75, 0.75, 0.08333, 0.75, 0.0, 0.75, 0.0, 0.75, 0.08333, 0.75, 0.5833, 0.75, 0.5, 0.75, 0.5, 0.75, 0.5833, 0.75, 0.25, 0.75, 0.1667, 0.75, 0.1667, 0.75, 0.25, 0.75, 0.8333, 0.75, 0.75, 0.75, 0.75, 0.75, 0.8333, 0.75, 0.4167, 0.75, 0.3333, 0.75, 0.3333, 0.75, 0.4167, 0.75, 1.0, 0.75, 0.9167, 0.75, 0.9167, 0.75, 1.0, 0.75, 0.6667, 0.75, 0.5833, 0.75, 0.5833, 0.75, 0.6667, 0.75, 0.1667, 0.75, 0.08333, 0.75, 0.08333, 0.75, 0.1667, 0.75, 0.5, 0.75, 0.4167, 0.75, 0.4167, 0.75, 0.5, 0.75, 0.9167, 0.75, 0.8333, 0.75, 0.8333, 0.75, 0.9167, 0.75, 0.3333, 0.75, 0.25, 0.75, 0.25, 0.75, 0.3333, 0.75, 0.25, 0.75, 0.1667, 0.75, 0.1667, 0.75, 0.25, 0.75, 0.8333, 0.75, 0.75, 0.75, 0.75, 0.75, 0.8333, 0.75, 0.4167, 0.75, 0.3333, 0.75, 0.3333, 0.75, 0.4167, 0.75, 1.0, 0.75, 0.9167, 0.75, 0.9167, 0.75, 1.0, 0.75, 0.6667, 0.75, 0.5833, 0.75, 0.5833, 0.75, 0.6667, 0.75, 0.1667, 0.75, 0.08333, 0.75, 0.08333, 0.75, 0.1667, 0.75, 0.5, 0.75, 0.4167, 0.75, 0.4167, 0.75, 0.5, 0.75, 0.9167, 0.75, 0.8333, 0.75, 0.8333, 0.75, 0.9167, 0.75, 0.3333, 0.75, 0.25, 0.75, 0.25, 0.75, 0.3333, 0.75, 0.75, 0.75, 0.6667, 0.75, 0.6667, 0.75, 0.75, 0.75, 0.08333, 0.75, 0.0, 0.75, 0.0, 0.75, 0.08333, 0.75, 0.5833, 0.75, 0.5, 0.75, 0.5, 0.75, 0.5833, 0.75, 0.5833, 0.75, 0.5, 0.75, 0.5, 0.75, 0.5833, 0.75, 0.5, 0.75, 0.4167, 0.75, 0.4167, 0.75, 0.5, 0.75, 0.4167, 0.75, 0.3333, 0.75, 0.3333, 0.75, 0.4167, 0.75, 0.3333, 0.75, 0.25, 0.75, 0.25, 0.75, 0.3333, 0.75, 0.25, 0.75, 0.1667, 0.75, 0.1667, 0.75, 0.25, 0.75, 0.1667, 0.75, 0.08333, 0.75, 0.08333, 0.75, 0.1667, 0.75, 0.08333, 0.75, 0.0, 0.75, 0.0, 0.75, 0.08333, 0.75, 1.0, 0.75, 0.9167, 0.75, 0.9167, 0.75, 1.0, 0.75, 0.9167, 0.75, 0.8333, 0.75, 0.8333, 0.75, 0.9167, 0.75, 0.8333, 0.75, 0.75, 0.75, 0.75, 0.75, 0.8333, 0.75, 0.75, 0.75, 0.6667, 0.75, 0.6667, 0.75, 0.75, 0.75, 0.6667, 0.75, 0.5833, 0.75, 0.5833, 0.75, 0.6667, 0.75])
me_sphere.materials.append(mat_material_001)
me_sphere.update()

# ---- objects
ob_light = bpy.data.objects.new('Light', light_light)
ob_camera = bpy.data.objects.new('Camera', cam_camera)
ob_sphere = bpy.data.objects.new('Sphere', me_sphere)

# ---- transforms, parenting, visibility, modifiers, constraints
ob_light.location = (4.076, 1.005, 5.904)
ob_light.rotation_euler = (0.6503, 0.05522, 1.866)
ob_light.lock_rotations_4d = False
ob_light.empty_display_type = 'ARROWS'
ob_light.color = (0.0, 0.0, 0.0, 0.0)
ob_light.lineart.crease_threshold = 0.0
ob_camera.location = (7.359, -6.926, 4.958)
ob_camera.rotation_euler = (1.109, 0.0, 0.8149)
ob_camera.lock_rotations_4d = False
ob_camera.empty_display_type = 'ARROWS'
ob_camera.color = (0.0, 0.0, 0.0, 0.0)
ob_camera.display_type = 'WIRE'
ob_camera.lineart.crease_threshold = 0.0
ob_sphere.location = (0.0, 0.0, 0.0)

# ---- collection membership
col_collection.objects.link(ob_light)
col_collection.objects.link(ob_camera)
col_collection.objects.link(ob_sphere)

# ---- scene / render settings (as saved in the file)
scene.camera = ob_camera
scene.frame_start = 1; scene.frame_end = 250; scene.frame_set(1)
scene.render.engine = 'BLENDER_EEVEE_NEXT'
scene.render.bake_bias = 0.0
scene.render.bake_samples = 0
scene.cycles.sampling_pattern = 'TABULATED_SOBOL'
scene.eevee.use_volume_custom_range = False
bpy.context.view_layer.update()
